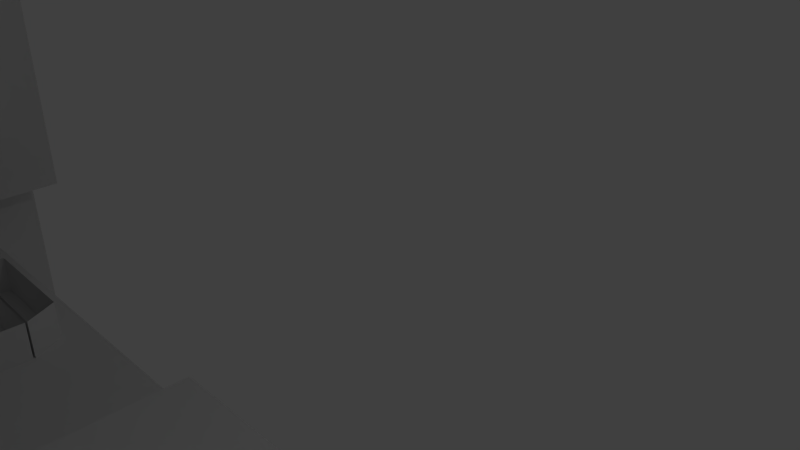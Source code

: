 # Source: model.blend  (saved by Blender 2.73.0; exported with 4.5.12 LTS)
import bpy
from mathutils import Matrix  # noqa: F401  (used for matrix-valued properties, if any)

bpy.ops.wm.read_factory_settings(use_empty=True)
scene = bpy.context.scene
scene.name = 'Scene'

# ---- collections
col_collection_1 = bpy.data.collections.new('Collection 1'); scene.collection.children.link(col_collection_1)

# ---- materials (node trees are filled in below, after node groups)
mat_material = bpy.data.materials.new('Material')
mat_material.alpha_threshold = 0.0
mat_material.use_transparent_shadow = False
mat_material.roughness = 0.5
mat_material.line_color = (0.0, 0.0, 0.0, 1.0)

# ---- material node trees

# ---- world
world_world = bpy.data.worlds.new('World'); scene.world = world_world
world_world.color = (0.05088, 0.05088, 0.05088)
world_world.use_sun_shadow = False
world_world.sun_shadow_jitter_overblur = 0.0
world_world.cycles.sampling_method = 'MANUAL'
world_world.cycles.sample_map_resolution = 256

# ---- cameras
cam_camera = bpy.data.cameras.new('Camera')
cam_camera.clip_end = 100.0
cam_camera.lens = 35.0
cam_camera.sensor_width = 32.0
cam_camera.sensor_height = 18.0
cam_camera.ortho_scale = 7.314
cam_camera.dof.focus_distance = 0.0
cam_camera.dof.aperture_fstop = 128.0

# ---- lights
light_lamp = bpy.data.lights.new('Lamp', 'POINT')
light_lamp.transmission_factor = 0.0
light_lamp.cutoff_distance = 30.0
light_lamp.energy = 100.0
light_lamp.shadow_buffer_clip_start = 1.001
light_lamp.shadow_soft_size = 0.1
light_lamp.shadow_maximum_resolution = 0.006
light_lamp.use_absolute_resolution = True
light_lamp.cycles.use_multiple_importance_sampling = False

# ---- meshes
me_x = bpy.data.meshes.new('Куб')
me_x.from_pydata([(-11.65, -8.475, -0.4), (-11.65, 11.0, -0.4), (12.07, 11.0, -0.4), (12.07, -8.475, -0.4), (-11.65, -8.475, 1.33), (-11.65, 11.0, 1.33), (12.07, 11.0, 1.33), (12.07, -8.475, 1.33), (-11.65, 4.096, 1.33), (-11.65, 4.096, -0.4), (-11.65, 8.697, 1.33), (-11.65, 8.697, -0.4), (-11.65, -2.726, -0.4), (-11.65, -2.726, 1.33), (-14.34, 4.096, 1.33), (-14.34, 4.096, -0.4), (-14.34, 8.697, 1.33), (-14.34, 8.697, -0.4), (-13.2, -8.475, -0.4), (-13.2, -8.475, 1.33), (-13.2, -2.726, -0.4), (-13.2, -2.726, 1.33), (-11.65, -4.116, 1.33), (-13.2, -4.116, 1.33), (4.657, -8.475, 1.33), (4.657, -8.475, -0.4), (-4.622, -8.475, 1.33), (-4.622, -8.475, -0.4), (4.657, -11.19, -0.4), (-4.622, -11.19, -0.4), (-11.65, -2.726, 21.03), (-13.2, -2.726, 21.03), (-11.65, -4.116, 21.03), (-13.2, -4.116, 21.03), (12.07, -2.708, 1.33), (12.07, -2.708, -0.4), (12.07, -4.132, 1.33), (12.07, -4.132, -0.4), (13.33, -8.475, -0.4), (13.33, -8.475, 1.33), (13.33, -2.708, 1.33), (13.33, -2.708, -0.4), (13.33, -4.132, 1.33), (13.33, -4.132, -0.4), (12.07, -2.708, 21.03), (12.07, -4.132, 21.03), (13.33, -2.708, 21.03), (13.33, -4.132, 21.03), (-11.65, 4.096, 5.545), (-11.65, 8.697, 5.545), (-14.34, 4.096, 5.545), (-14.34, 8.697, 5.545), (-14.34, 6.397, 7.136), (-11.65, 6.397, 7.136), (-11.65, -3.628, 1.33), (12.07, -3.627, 1.33), (-11.65, 11.0, 8.18), (12.07, 11.0, 8.18), (-11.65, 4.121, 10.92), (-11.65, 8.697, 8.18), (-11.65, -2.726, 10.92), (12.07, -2.708, 10.92), (-11.65, -3.628, 10.92), (12.07, -3.627, 10.92), (12.07, 4.121, 10.92), (12.07, -3.627, 7.827), (-11.65, -3.628, 7.827), (12.07, -8.485, 7.827), (-11.65, -8.485, 7.827), (-11.65, -6.949, 1.33), (12.07, -6.957, 1.33), (-11.65, -7.664, 1.33), (12.07, -7.668, 1.33), (-4.057, -6.953, 1.33), (-4.057, -7.666, 1.33), (-4.763, -7.665, 1.33), (-4.763, -6.951, 1.33), (-10.8, -7.665, 1.33), (-10.8, -6.95, 1.33), (4.108, -6.955, 1.33), (4.108, -7.667, 1.33), (4.786, -6.956, 1.33), (4.786, -7.668, 1.33), (10.74, -6.957, 1.33), (10.74, -7.668, 1.33), (-11.42, -7.665, 1.33), (-11.42, -6.949, 1.33), (11.39, -7.668, 1.33), (11.39, -6.957, 1.33), (-4.057, -6.953, 5.888), (-4.057, -7.666, 5.888), (-4.763, -7.665, 5.888), (-4.763, -6.951, 5.888), (-10.8, -7.665, 5.888), (-10.8, -6.95, 5.888), (4.108, -6.955, 5.888), (4.108, -7.667, 5.888), (4.786, -6.956, 5.888), (4.786, -7.668, 5.888), (10.74, -6.957, 5.888), (10.74, -7.668, 5.888), (-11.42, -7.665, 5.888), (-11.42, -6.949, 5.888), (11.39, -7.668, 5.888), (11.39, -6.957, 5.888), (-2.111, -6.953, 7.821), (-2.111, -7.666, 7.821), (-6.71, -7.665, 7.821), (-6.71, -6.951, 7.821), (-10.8, -7.665, 7.821), (-10.8, -6.95, 7.821), (2.212, -6.955, 7.821), (2.212, -7.667, 7.821), (6.682, -6.956, 7.821), (6.682, -7.668, 7.821), (10.74, -6.957, 7.821), (10.74, -7.668, 7.821), (-11.42, -7.665, 7.821), (-11.42, -6.949, 7.821), (11.39, -7.668, 7.821), (11.39, -6.957, 7.821), (10.74, -4.957, 7.821), (11.39, -4.957, 7.821), (8.743, -6.957, 7.821), (8.743, -7.668, 7.821), (-8.8, -7.665, 7.821), (-8.8, -6.95, 7.821), (-10.8, -4.95, 7.821), (-11.42, -4.949, 7.821), (-11.65, 4.121, 18.59), (-11.65, -2.97, 21.14), (12.07, -2.953, 21.14), (-11.65, -3.872, 21.14), (12.07, -3.872, 21.14), (12.07, 4.121, 18.59), (-8.723, -4.17, 21.14), (8.626, -4.165, 21.14), (-8.723, -5.076, 21.14), (8.626, -5.076, 21.14), (-8.723, -4.207, 25.37), (8.626, -4.203, 25.37), (-8.723, -5.113, 25.37), (8.626, -5.113, 25.37), (-3.395, -4.205, 25.37), (3.172, -4.204, 25.37), (-3.395, -5.113, 25.37), (3.172, -5.113, 25.37), (-3.395, -4.205, 29.73), (3.172, -4.204, 29.73), (-3.395, -5.113, 29.73), (3.172, -5.113, 29.73)], [(118, 110), (110, 109)], [(10, 5, 1, 11), (5, 6, 2, 1), (37, 35, 41, 43), (26, 4, 0, 27), (0, 12, 9, 11, 1, 2, 35, 37, 3, 25, 27), (7, 72, 87, 84, 82, 80, 74, 75, 77, 85, 71, 4, 26, 24), (13, 8, 9, 12), (10, 16, 51, 49), (13, 12, 20, 21), (14, 16, 17, 15), (9, 8, 14, 15), (11, 9, 15, 17), (10, 11, 17, 16), (19, 23, 21, 20, 18), (0, 4, 19, 18), (21, 23, 33, 31), (12, 0, 18, 20), (4, 71, 69, 22, 23, 19), (7, 24, 25, 3), (27, 25, 28, 29), (24, 26, 29, 28), (27, 29, 26), (25, 24, 28), (32, 30, 31, 33), (23, 22, 32, 33), (22, 54, 13, 30, 32), (13, 21, 31, 30), (6, 34, 35, 2), (35, 34, 40, 41), (42, 39, 38, 43), (40, 42, 43, 41), (3, 37, 43, 38), (7, 3, 38, 39), (36, 42, 47, 45), (36, 70, 72, 7, 39, 42), (44, 45, 47, 46), (42, 40, 46, 47), (40, 34, 44, 46), (34, 55, 36, 45, 44), (48, 53, 52, 50), (14, 8, 48, 50), (8, 10, 49, 53, 48), (16, 14, 50, 52, 51), (53, 49, 51, 52), (55, 34, 61, 63, 65), (58, 64, 57, 56, 59), (8, 13, 60, 58), (5, 10, 59, 56), (10, 8, 58, 59), (34, 6, 57, 64, 61), (13, 54, 66, 62, 60), (6, 5, 56, 57), (54, 55, 65, 66), (60, 62, 132, 130), (66, 68, 62), (63, 62, 68, 67), (66, 65, 67, 68), (65, 63, 67), (70, 36, 55, 54, 22, 69, 86, 78, 76, 73, 79, 81, 83, 88), (85, 86, 69, 71), (80, 79, 73, 74), (80, 82, 98, 96), (75, 76, 78, 77), (83, 84, 100, 99), (84, 83, 81, 82), (84, 87, 103, 100), (75, 74, 90, 91), (72, 70, 88, 87), (91, 90, 106, 107), (94, 127, 110), (96, 98, 114, 112), (100, 103, 119, 116), (76, 75, 91, 92), (85, 77, 93, 101), (74, 73, 89, 90), (88, 83, 99, 104), (82, 81, 97, 98), (79, 80, 96, 95), (78, 86, 102, 94), (87, 88, 104, 103), (81, 79, 95, 97), (77, 78, 94, 93), (73, 76, 92, 89), (86, 85, 101, 102), (106, 105, 108, 107), (114, 113, 111, 112), (119, 120, 115, 116), (94, 102, 128, 127), (90, 89, 105, 106), (100, 116, 124), (98, 97, 113, 114), (94, 110, 126), (95, 96, 112, 111), (92, 91, 107, 108), (103, 104, 120, 119), (115, 99, 123), (102, 101, 117, 118), (97, 95, 111, 113), (101, 93, 109, 117), (89, 92, 108, 105), (100, 124, 123, 99), (104, 99, 121, 122), (115, 121, 99), (120, 104, 122), (109, 93, 125), (93, 94, 126, 125), (118, 128, 102), (136, 138, 133, 131), (64, 58, 129, 134), (62, 63, 133, 138, 137, 132), (58, 60, 130, 129), (63, 61, 131, 133), (61, 64, 134, 131), (130, 135, 136, 131, 134, 129), (132, 137, 135, 130), (136, 135, 139, 143, 144, 140), (141, 145, 143, 139), (135, 137, 141, 139), (138, 136, 140, 142), (137, 138, 142, 146, 145, 141), (146, 142, 140, 144), (144, 143, 147, 148), (149, 150, 148, 147), (146, 144, 148, 150), (143, 145, 149, 147), (145, 146, 150, 149)])
me_x.use_remesh_preserve_volume = False
me_x.use_remesh_preserve_attributes = False
me_x.use_mirror_vertex_groups = False
me_x.update()
me_house_15_pfudor_001 = bpy.data.meshes.new('house_15_pfudor.001')
me_house_15_pfudor_001.from_pydata([(-11.67, -0.2451, -4.876), (-11.42, -0.2451, -4.876), (-11.42, 5.442, -4.876), (-11.67, 5.442, -4.876), (-11.42, 5.442, -7.91), (-11.67, 5.442, -7.91), (-11.42, -0.2451, -7.91), (-11.67, -0.2451, -7.91), (11.69, 1.956, -8.246), (11.69, 6.437, -8.246), (11.69, 6.437, -4.747), (11.69, 1.956, -4.747), (10.81, 6.437, -8.246), (10.81, 6.437, -4.747), (10.81, 1.956, -8.246), (10.81, 1.956, -4.747), (11.69, 1.032, -7.878), (11.69, 1.765, -8.246), (11.69, 1.765, -4.747), (11.69, 1.032, -5.115), (10.81, 1.765, -8.246), (10.81, 1.765, -4.747), (10.81, 1.032, -7.878), (10.81, 1.032, -5.115), (11.64, 12.28, -1.976), (11.64, 16.76, -1.976), (11.64, 16.76, 1.523), (11.64, 12.28, 1.523), (10.76, 16.76, -1.976), (10.76, 16.76, 1.523), (10.76, 12.28, -1.976), (10.76, 12.28, 1.523), (11.64, 11.36, -1.608), (11.64, 12.09, -1.976), (11.64, 12.09, 1.523), (11.64, 11.36, 1.155), (10.76, 12.09, -1.976), (10.76, 12.09, 1.523), (10.76, 11.36, -1.608), (10.76, 11.36, 1.155), (11.69, 1.956, -1.976), (11.69, 6.437, -1.976), (11.69, 6.437, 1.523), (11.69, 1.956, 1.523), (10.81, 6.437, -1.976), (10.81, 6.437, 1.523), (10.81, 1.956, -1.976), (10.81, 1.956, 1.523), (11.69, 1.032, -1.608), (11.69, 1.765, -1.976), (11.69, 1.765, 1.523), (11.69, 1.032, 1.155), (10.81, 1.765, -1.976), (10.81, 1.765, 1.523), (10.81, 1.032, -1.608), (10.81, 1.032, 1.155), (-11.65, 1.956, -1.976), (-11.65, 1.956, 1.523), (-11.65, 6.437, 1.523), (-11.65, 6.437, -1.976), (-10.77, 6.437, 1.523), (-10.77, 6.437, -1.976), (-10.77, 1.956, -1.976), (-10.77, 1.956, 1.523), (-11.65, 1.032, -1.608), (-11.65, 1.032, 1.155), (-11.65, 1.765, 1.523), (-11.65, 1.765, -1.976), (-10.77, 1.765, 1.523), (-10.77, 1.765, -1.976), (-10.77, 1.032, -1.608), (-10.77, 1.032, 1.155), (-11.65, 12.28, -1.976), (-11.65, 12.28, 1.523), (-11.65, 16.76, 1.523), (-11.65, 16.76, -1.976), (-10.77, 16.76, 1.523), (-10.77, 16.76, -1.976), (-10.77, 12.28, -1.976), (-10.77, 12.28, 1.523), (-11.65, 11.36, -1.608), (-11.65, 11.36, 1.155), (-11.65, 12.09, 1.523), (-11.65, 12.09, -1.976), (-10.77, 12.09, 1.523), (-10.77, 12.09, -1.976), (-10.77, 11.36, -1.608), (-10.77, 11.36, 1.155), (2.953, 27.17, 4.108), (2.512, 28.15, 4.108), (2.512, 28.15, 5.21), (2.953, 27.17, 5.21), (3.105, 26.07, 4.108), (3.105, 26.07, 5.21), (1.825, 28.94, 4.108), (1.825, 28.94, 5.21), (3.105, 25.36, 4.108), (3.105, 25.36, 5.21), (0.9595, 29.44, 4.108), (0.9595, 29.44, 5.21), (0.0, 29.61, 4.108), (0.0, 29.61, 5.21), (-0.9595, 29.44, 4.108), (-0.9595, 29.44, 5.21), (-1.825, 28.94, 4.108), (-1.825, 28.94, 5.21), (-2.512, 28.15, 4.108), (-2.512, 28.15, 5.21), (-2.953, 27.17, 4.108), (-2.953, 27.17, 5.21), (-3.105, 26.07, 4.108), (-3.105, 26.07, 5.21), (-3.105, 25.36, 4.108), (-3.105, 25.36, 5.21), (-8.558, 17.06, 5.21), (8.558, 17.06, 5.21), (8.558, 25.36, 5.21), (-8.558, 25.36, 5.21), (-8.558, 17.06, 4.108), (-8.558, 25.36, 4.108), (8.558, 17.06, 4.108), (8.558, 25.36, 4.108), (7.752, 12.29, 3.715), (7.752, 16.77, 3.715), (4.251, 16.77, 3.715), (4.251, 12.29, 3.715), (7.752, 16.77, 2.829), (4.251, 16.77, 2.829), (7.752, 12.29, 2.829), (4.251, 12.29, 2.829), (7.384, 11.37, 3.715), (7.752, 12.1, 3.715), (4.251, 12.1, 3.715), (4.619, 11.37, 3.715), (7.752, 12.1, 2.829), (4.251, 12.1, 2.829), (7.384, 11.37, 2.829), (4.619, 11.37, 2.829), (-7.748, 12.28, 3.715), (-4.249, 12.28, 3.715), (-4.249, 16.76, 3.715), (-7.748, 16.76, 3.715), (-4.249, 16.76, 2.829), (-7.748, 16.76, 2.829), (-7.748, 12.28, 2.829), (-4.249, 12.28, 2.829), (-7.38, 11.36, 3.715), (-4.617, 11.36, 3.715), (-4.249, 12.09, 3.715), (-7.748, 12.09, 3.715), (-4.249, 12.09, 2.829), (-7.748, 12.09, 2.829), (-7.38, 11.36, 2.829), (-4.617, 11.36, 2.829), (-2.982, 2.118, 3.48), (-0.3827, 2.118, 3.48), (-0.3827, 5.007, 3.48), (-0.5852, 5.43, 3.48), (-0.9729, 5.82, 3.48), (-1.518, 6.194, 3.48), (-2.064, 6.439, 3.48), (-2.649, 6.555, 3.48), (-2.982, 6.555, 3.48), (-2.649, 6.555, 3.214), (-2.982, 6.555, 3.214), (-0.5852, 5.43, 3.214), (-0.3827, 5.007, 3.214), (-0.3827, 2.118, 3.214), (-2.982, 2.118, 3.214), (-2.064, 6.439, 3.214), (-1.518, 6.194, 3.214), (-0.9729, 5.82, 3.214), (2.96, 2.118, 3.48), (2.96, 6.555, 3.48), (2.628, 6.555, 3.48), (2.042, 6.439, 3.48), (1.497, 6.194, 3.48), (0.951, 5.82, 3.48), (0.5633, 5.43, 3.48), (0.3608, 5.007, 3.48), (0.3608, 2.118, 3.48), (2.96, 6.555, 3.214), (2.628, 6.555, 3.214), (0.5633, 5.43, 3.214), (0.951, 5.82, 3.214), (1.497, 6.194, 3.214), (2.042, 6.439, 3.214), (2.96, 2.118, 3.214), (0.3608, 2.118, 3.214), (0.3608, 5.007, 3.214), (-8.944, 1.868, 3.715), (-6.632, 1.868, 3.715), (-6.324, 2.481, 3.715), (-9.251, 2.481, 3.715), (-6.324, 2.481, 2.829), (-9.251, 2.481, 2.829), (-8.944, 1.868, 2.829), (-6.632, 1.868, 2.829), (-9.251, 2.521, 3.715), (-6.324, 2.521, 3.715), (-6.324, 7.438, 3.715), (-9.251, 7.438, 3.715), (-6.324, 7.438, 2.829), (-9.251, 7.438, 2.829), (-9.251, 2.521, 2.829), (-6.324, 2.521, 2.829), (11.5, 11.02, 3.385), (-11.5, 11.02, 3.385), (-11.5, 8.504, 7.688), (11.5, 8.504, 7.688), (-11.5, 7.94, 7.688), (-11.5, 7.94, 3.385), (11.5, 7.94, 3.385), (11.5, 7.94, 7.688), (9.251, 2.521, 3.715), (9.251, 7.438, 3.715), (6.324, 7.438, 3.715), (6.324, 2.521, 3.715), (9.251, 7.438, 2.829), (6.324, 7.438, 2.829), (9.251, 2.521, 2.829), (6.324, 2.521, 2.829), (8.944, 1.868, 3.715), (9.251, 2.481, 3.715), (6.324, 2.481, 3.715), (6.632, 1.868, 3.715), (9.251, 2.481, 2.829), (6.324, 2.481, 2.829), (8.944, 1.868, 2.829), (6.632, 1.868, 2.829), (-10.87, 8.319, 7.063), (-10.87, 8.319, 7.547), (-10.87, 6.473, 7.547), (-10.87, 6.473, 7.063), (-11.35, 6.473, 7.063), (-11.35, 8.319, 7.063), (-11.35, 8.443, 5.093), (-11.35, 8.1, 4.75), (-11.35, 5.788, 7.063), (-10.87, 8.443, 5.093), (-10.87, 5.788, 7.063), (-10.87, 8.1, 4.75), (-8.554, 8.1, 7.063), (-8.896, 8.443, 7.063), (-8.896, 8.443, 7.547), (-10.87, 5.788, 7.547), (-8.554, 8.1, 7.547), (-11.35, 8.319, 7.547), (-11.35, 1.267, 7.063), (-10.87, 1.267, 7.063), (-10.87, 1.267, 7.547), (-11.35, 1.267, 7.547), (-4.663, 6.473, 7.063), (-4.663, 5.788, 7.063), (-6.976, 8.1, 7.063), (-6.633, 8.443, 7.063), (-4.178, 6.473, 7.063), (-2.209, 8.443, 7.063), (-1.866, 8.1, 7.063), (-4.178, 5.788, 7.063), (-4.178, 6.473, 7.547), (-2.209, 8.443, 7.547), (-4.178, 5.788, 7.547), (-1.866, 8.1, 7.547), (-4.663, 8.319, 7.063), (-4.178, 8.319, 7.063), (-4.663, 6.473, 7.547), (-6.633, 8.443, 7.547), (-6.976, 8.1, 7.547), (-4.663, 5.788, 7.547), (-4.663, 1.267, 7.547), (-4.178, 1.267, 7.547), (-4.663, 1.267, 7.063), (-4.178, 1.267, 7.063), (-4.178, 8.319, 7.547), (-4.663, 8.319, 7.547), (4.191, 6.473, 7.063), (4.191, 5.788, 7.063), (1.879, 8.1, 7.063), (2.222, 8.443, 7.063), (4.676, 6.473, 7.063), (6.646, 8.443, 7.063), (6.988, 8.1, 7.063), (4.676, 5.788, 7.063), (4.676, 6.473, 7.547), (6.646, 8.443, 7.547), (4.676, 5.788, 7.547), (6.988, 8.1, 7.547), (4.191, 8.319, 7.063), (4.676, 8.319, 7.063), (4.191, 6.473, 7.547), (2.222, 8.443, 7.547), (1.879, 8.1, 7.547), (4.191, 5.788, 7.547), (4.191, 1.267, 7.547), (4.676, 1.267, 7.547), (4.191, 1.267, 7.063), (4.676, 1.267, 7.063), (4.676, 8.319, 7.547), (4.191, 8.319, 7.547), (10.85, 6.473, 7.547), (10.85, 8.319, 7.547), (10.85, 8.319, 7.063), (10.85, 6.473, 7.063), (11.33, 8.319, 7.063), (11.33, 6.473, 7.063), (11.33, 5.788, 7.063), (11.33, 8.1, 4.75), (11.33, 8.443, 5.093), (10.85, 8.443, 5.093), (10.85, 8.1, 4.75), (10.85, 5.788, 7.063), (8.533, 8.1, 7.063), (8.876, 8.443, 7.063), (8.876, 8.443, 7.547), (8.533, 8.1, 7.547), (10.85, 5.788, 7.547), (11.33, 8.319, 7.547), (11.33, 1.267, 7.063), (10.85, 1.267, 7.063), (10.85, 1.267, 7.547), (11.33, 1.267, 7.547), (-12.19, 19.97, 4.103), (-12.19, 19.97, 3.586), (12.19, 19.97, 3.586), (12.19, 19.97, 4.103), (13.23, 20.98, 4.103), (-13.23, 20.98, 4.103), (13.23, 1.308, 4.103), (12.19, 1.308, 4.103), (-13.23, 1.308, 4.103), (-12.19, 1.308, 4.103), (13.23, 20.98, 2.718), (-13.23, 20.98, 2.718), (13.23, -0.3754, 2.718), (-13.23, -0.3754, 2.718), (-13.23, -0.3754, 8.455), (-13.23, 1.308, 8.455), (11.5, 17.57, -3.251), (11.5, 18.83, 2.718), (11.5, -0.3754, 2.718), (11.5, 10.31, -3.251), (11.96, 7.273, -9.713), (11.96, 9.509, -4.099), (11.5, 9.509, -4.099), (11.5, 7.273, -9.713), (11.5, -0.3754, -9.713), (11.96, -0.3754, -9.713), (11.96, 18.83, 2.718), (11.96, 20.15, 2.718), (10.55, 20.15, 2.722), (11.96, 10.31, -3.251), (11.96, 17.57, -3.251), (-10.59, 18.37, -3.251), (-10.59, 19.64, 2.718), (10.55, 19.64, 2.718), (10.55, 18.37, -3.251), (10.55, 18.74, -3.348), (11.96, 18.47, -4.499), (-10.59, 20.15, 2.722), (-10.59, 18.74, -3.348), (-11.5, 10.31, -3.251), (-11.5, -0.3754, 2.718), (-11.5, 18.83, 2.718), (-11.5, 17.57, -3.251), (-11.5, -0.3754, -9.713), (-11.5, 9.509, -4.099), (-11.5, 7.273, -9.713), (-10.59, 17.36, -4.099), (-10.59, 17.36, -4.499), (10.55, 17.36, -4.499), (10.55, 17.36, -4.099), (-10.59, 6.888, -10.53), (10.55, 6.888, -10.53), (10.55, -0.3754, -10.53), (-10.59, -0.3754, -10.53), (10.55, 6.888, -10.93), (-10.59, 6.888, -10.93), (10.55, -0.3754, -10.93), (-10.59, -0.3754, -10.93), (10.55, 8.078, -9.713), (-10.59, 8.078, -9.713), (-10.59, 10.31, -4.099), (10.55, 10.31, -4.099), (10.55, 8.373, -9.883), (-10.59, 8.373, -9.883), (-10.59, 10.57, -4.499), (11.96, -0.3754, -10.93), (11.96, 7.947, -10.93), (11.96, 10.57, -4.499), (-11.96, 7.273, -9.713), (-11.96, 9.509, -4.099), (-11.96, -0.3754, -9.713), (-11.96, -0.3754, -10.93), (-11.96, 7.947, -10.93), (10.55, 10.57, -4.499), (-11.96, 10.31, -3.251), (-11.96, 17.57, -3.251), (-11.96, 18.83, 2.718), (-11.96, 20.15, 2.718), (-11.96, 18.47, -4.499), (-11.96, 10.57, -4.499), (13.23, 1.308, 8.455), (3.834, 1.308, 8.455), (13.23, -0.3754, 8.455), (-3.834, 1.308, 8.455), (-3.834, -0.3754, 8.455), (-3.834, 0.04552, 8.455), (-3.834, 0.4664, 8.455), (-3.834, 0.8873, 8.455), (3.834, 0.8873, 8.455), (3.834, 0.4664, 8.455), (3.834, 0.04552, 8.455), (3.834, -0.3754, 8.455), (-3.834, 0.04552, 9.655), (3.834, 0.04552, 9.655), (3.834, 0.4664, 9.655), (-3.834, 0.4664, 9.655), (-3.834, 0.4664, 9.055), (3.834, 0.4664, 9.055), (3.834, 0.8873, 9.055), (-3.834, 0.8873, 9.055), (3.834, 0.04552, 10.25), (-3.834, 0.04552, 10.25), (-3.834, -0.3754, 10.25), (3.834, -0.3754, 10.25), (3.834, 0.8873, 8.455), (-4.637, -0.3754, 11.02), (-3.734, -0.3754, 11.02), (-3.734, 1.308, 8.455), (-4.637, 1.308, 8.455), (-3.734, -0.3754, 8.455), (-4.637, -0.3754, 8.455), (3.734, -0.3754, 11.02), (4.637, -0.3754, 11.02), (4.637, 1.308, 8.455), (3.734, 1.308, 8.455), (4.637, -0.3754, 8.455), (3.734, -0.3754, 8.455), (-2.942, 7.478, 3.586), (2.942, 7.478, 3.586), (-2.942, 1.308, 2.803), (2.942, 1.308, 2.803), (2.942, 7.478, 2.803), (-2.942, 7.478, 2.803), (-12.19, 1.308, 3.586), (12.19, 1.308, 3.586), (2.942, 1.308, 3.586), (-2.942, 1.308, 3.586), (-14.32, -0.3754, -4.138), (-11.3, -0.3754, -4.138), (-11.3, 5.432, -4.138), (-14.32, 5.432, -4.138), (-14.32, 5.432, -8.649), (-11.3, 5.432, -8.649), (-11.3, -0.3754, -8.649), (-14.32, -0.3754, -8.649), (-14.32, -0.3754, -4.576), (-14.32, 5.692, -4.576), (-14.32, -0.3754, -8.211), (-14.32, 5.692, -8.211), (-11.36, 5.692, -4.576), (-11.36, -0.3754, -4.576), (-11.36, -0.3754, -8.211), (-11.36, 5.692, -8.211), (-11.22, 5.294, -3.787), (-11.22, 7.02, -6.393), (-14.55, 7.02, -6.393), (-14.55, 5.294, -3.787), (-11.22, 5.294, -8.999), (-14.55, 5.294, -8.999), (-11.22, 5.123, -8.828), (-14.55, 5.123, -8.828), (-14.55, 5.123, -3.959), (-11.22, 5.123, -3.959), (-11.22, 6.677, -6.393), (-14.55, 6.677, -6.393)], [], [(0, 1, 2, 3), (3, 2, 4, 5), (5, 4, 6, 7), (1, 0, 7, 6), (7, 0, 3, 5), (8, 9, 10, 11), (9, 12, 13, 10), (14, 8, 11, 15), (11, 10, 13, 15), (14, 12, 9, 8), (16, 17, 18, 19), (17, 20, 21, 18), (22, 16, 19, 23), (19, 18, 21, 23), (22, 20, 17, 16), (24, 25, 26, 27), (25, 28, 29, 26), (30, 24, 27, 31), (27, 26, 29, 31), (30, 28, 25, 24), (32, 33, 34, 35), (33, 36, 37, 34), (38, 32, 35, 39), (35, 34, 37, 39), (38, 36, 33, 32), (40, 41, 42, 43), (41, 44, 45, 42), (46, 40, 43, 47), (43, 42, 45, 47), (46, 44, 41, 40), (48, 49, 50, 51), (49, 52, 53, 50), (54, 48, 51, 55), (51, 50, 53, 55), (54, 52, 49, 48), (56, 57, 58, 59), (59, 58, 60, 61), (62, 63, 57, 56), (57, 63, 60, 58), (62, 56, 59, 61), (64, 65, 66, 67), (67, 66, 68, 69), (70, 71, 65, 64), (65, 71, 68, 66), (70, 64, 67, 69), (72, 73, 74, 75), (75, 74, 76, 77), (78, 79, 73, 72), (73, 79, 76, 74), (78, 72, 75, 77), (80, 81, 82, 83), (83, 82, 84, 85), (86, 87, 81, 80), (81, 87, 84, 82), (86, 80, 83, 85), (88, 89, 90, 91), (92, 88, 91, 93), (89, 94, 95, 90), (96, 92, 93, 97), (94, 98, 99, 95), (98, 100, 101, 99), (100, 102, 103, 101), (102, 104, 105, 103), (104, 106, 107, 105), (106, 108, 109, 107), (108, 110, 111, 109), (110, 112, 113, 111), (118, 114, 117, 119), (118, 120, 115, 114), (115, 120, 121, 116), (97, 116, 121, 96), (117, 113, 112, 119), (122, 123, 124, 125), (123, 126, 127, 124), (128, 122, 125, 129), (125, 124, 127, 129), (128, 126, 123, 122), (130, 131, 132, 133), (131, 134, 135, 132), (136, 130, 133, 137), (133, 132, 135, 137), (136, 134, 131, 130), (138, 139, 140, 141), (141, 140, 142, 143), (144, 145, 139, 138), (139, 145, 142, 140), (144, 138, 141, 143), (146, 147, 148, 149), (149, 148, 150, 151), (152, 153, 147, 146), (147, 153, 150, 148), (152, 146, 149, 151), (162, 161, 163, 164), (168, 167, 155, 154), (155, 167, 166, 156), (156, 166, 165, 157), (158, 171, 170, 159), (159, 170, 169, 160), (160, 169, 163, 161), (158, 157, 165, 171), (173, 181, 182, 174), (187, 172, 180, 188), (180, 179, 189, 188), (179, 178, 183, 189), (177, 176, 185, 184), (176, 175, 186, 185), (175, 174, 182, 186), (177, 184, 183, 178), (190, 191, 192, 193), (193, 192, 194, 195), (196, 197, 191, 190), (191, 197, 194, 192), (196, 190, 193, 195), (198, 199, 200, 201), (201, 200, 202, 203), (204, 205, 199, 198), (199, 205, 202, 200), (204, 198, 201, 203), (206, 207, 208, 209), (210, 211, 212, 213), (212, 206, 209, 213), (207, 211, 210, 208), (209, 208, 210, 213), (214, 215, 216, 217), (215, 218, 219, 216), (220, 214, 217, 221), (217, 216, 219, 221), (220, 218, 215, 214), (222, 223, 224, 225), (223, 226, 227, 224), (228, 222, 225, 229), (225, 224, 227, 229), (228, 226, 223, 222), (230, 231, 232, 233), (234, 235, 230, 233), (234, 236, 237, 238), (234, 233, 239, 236), (233, 240, 241, 239), (240, 238, 237, 241), (242, 240, 233, 243), (233, 232, 244, 243), (232, 245, 246, 244), (242, 246, 245, 240), (232, 231, 247, 245), (238, 247, 235, 234), (248, 238, 240, 249), (249, 240, 245, 250), (247, 238, 248, 251), (245, 247, 251, 250), (252, 253, 254, 255), (256, 257, 258, 259), (257, 256, 260, 261), (260, 262, 263, 261), (263, 262, 259, 258), (252, 264, 265, 256), (266, 267, 268, 269), (255, 267, 266, 252), (268, 254, 253, 269), (262, 269, 270, 271), (270, 269, 253, 272), (271, 273, 259, 262), (256, 265, 274, 260), (275, 264, 252, 266), (266, 269, 262, 260), (275, 266, 260, 274), (253, 252, 256, 259), (253, 259, 273, 272), (276, 277, 278, 279), (280, 281, 282, 283), (281, 280, 284, 285), (284, 286, 287, 285), (287, 286, 283, 282), (276, 288, 289, 280), (290, 291, 292, 293), (279, 291, 290, 276), (292, 278, 277, 293), (286, 293, 294, 295), (294, 293, 277, 296), (295, 297, 283, 286), (280, 289, 298, 284), (299, 288, 276, 290), (290, 293, 286, 284), (299, 290, 284, 298), (277, 276, 280, 283), (277, 283, 297, 296), (300, 301, 302, 303), (302, 304, 305, 303), (305, 306, 307, 308), (309, 303, 305, 308), (303, 309, 310, 311), (307, 306, 311, 310), (303, 311, 312, 313), (314, 300, 303, 313), (315, 316, 300, 314), (316, 315, 312, 311), (316, 317, 301, 300), (305, 304, 317, 306), (311, 306, 318, 319), (316, 311, 319, 320), (317, 316, 320, 321), (306, 317, 321, 318), (322, 323, 324, 325), (322, 325, 326, 327), (328, 326, 325, 329), (322, 327, 330, 331), (332, 333, 327, 326), (328, 334, 332, 326), (330, 335, 336, 337), (330, 327, 333, 335), (338, 339, 340, 341), (342, 343, 344, 345), (345, 346, 347, 342), (348, 334, 340, 339), (344, 340, 346, 345), (340, 344, 341), (332, 334, 348, 349), (350, 332, 349), (341, 351, 352, 338), (344, 343, 351, 341), (352, 348, 339, 338), (353, 354, 355, 356), (357, 356, 355, 350), (352, 358, 349, 348), (349, 358, 357, 350), (350, 359, 333, 332), (359, 350, 355, 354), (356, 357, 360, 353), (354, 353, 360, 359), (361, 362, 363, 364), (365, 362, 366, 367), (366, 362, 361), (368, 369, 370, 371), (372, 373, 374, 375), (376, 373, 372, 377), (373, 376, 378, 374), (375, 379, 377, 372), (380, 381, 382, 383), (382, 368, 371, 383), (380, 384, 385, 381), (386, 382, 381, 385), (342, 347, 387, 388), (343, 389, 351), (342, 388, 389, 343), (390, 367, 366, 391), (367, 390, 392, 365), (377, 379, 393, 394), (380, 383, 395, 384), (389, 358, 352, 351), (384, 395, 389, 388), (368, 382, 386, 369), (395, 383, 371, 370), (370, 358, 389, 395), (390, 394, 393, 392), (377, 394, 388, 376), (376, 388, 387, 378), (384, 388, 394, 385), (396, 361, 364, 397), (397, 364, 363, 398), (398, 363, 362, 335), (399, 333, 359), (398, 335, 333, 399), (400, 358, 370, 369), (357, 358, 400, 360), (396, 397, 400, 401), (360, 400, 399, 359), (396, 391, 366, 361), (401, 400, 369, 386), (401, 391, 396), (390, 391, 401, 394), (385, 394, 401, 386), (399, 400, 397, 398), (402, 328, 329, 403), (328, 402, 404, 334), (331, 330, 337, 405), (409, 410, 403, 405), (414, 415, 416, 417), (418, 419, 420, 421), (422, 423, 424, 425), (426, 409, 421, 420), (419, 418, 417, 416), (422, 415, 414, 423), (427, 428, 429, 430), (428, 431, 429), (432, 427, 430), (433, 434, 435, 436), (434, 437, 435), (438, 433, 436), (324, 323, 439, 440), (441, 442, 443, 444), (323, 322, 331, 445), (446, 329, 325, 324), (331, 405, 445), (446, 403, 329), (446, 324, 440, 447), (439, 323, 445, 448), (448, 447, 442, 441), (447, 440, 443, 442), (440, 439, 444, 443), (439, 448, 441, 444), (449, 450, 451, 452), (453, 454, 455, 456), (457, 449, 452, 458), (456, 459, 460, 453), (457, 458, 461, 462), (460, 459, 463, 464), (465, 466, 467, 468), (467, 466, 469, 470), (470, 469, 471, 472), (473, 474, 465, 468), (472, 471, 475, 476), (474, 473, 476, 475), (404, 402, 403, 410, 411, 412, 413), (185, 186, 182, 181, 187, 188, 189, 183, 184), (155, 156, 157, 158, 159, 160, 161, 162, 154), (97, 93, 91, 90, 95, 99, 101, 103, 105, 107, 109, 111, 113), (118, 119, 112, 96, 121, 120), (468, 467, 470, 472, 476, 473), (447, 448, 445, 405, 403, 446), (406, 407, 408, 409, 405, 337, 336), (169, 170, 171, 165, 166, 167, 168, 164, 163), (97, 113, 117, 114, 115, 116), (98, 94, 89, 88, 92, 96, 112, 110, 108, 106, 104, 102, 100), (475, 471, 469, 466, 465, 474), (176, 177, 178, 179, 180, 172, 173, 174, 175)])
me_house_15_pfudor_001.polygons.foreach_set('use_smooth', [0, 0, 0, 0, 0, 0, 0, 0, 0, 0, 0, 0, 0, 0, 0, 0, 0, 0, 0, 0, 0, 0, 0, 0, 0, 0, 0, 0, 0, 0, 0, 0, 0, 0, 0, 0, 0, 0, 0, 0, 0, 0, 0, 0, 0, 0, 0, 0, 0, 0, 0, 0, 0, 0, 0, 1, 1, 1, 1, 1, 1, 1, 1, 1, 1, 1, 1, 0, 0, 0, 0, 0, 0, 0, 0, 0, 0, 0, 0, 0, 0, 0, 0, 0, 0, 0, 0, 0, 0, 0, 0, 0, 1, 0, 0, 1, 1, 1, 1, 1, 1, 0, 0, 1, 1, 1, 1, 1, 0, 0, 0, 0, 0, 0, 0, 0, 0, 0, 0, 0, 0, 0, 0, 0, 0, 0, 0, 0, 0, 0, 0, 0, 0, 0, 0, 0, 0, 0, 0, 0, 0, 0, 0, 0, 0, 0, 0, 0, 0, 0, 0, 0, 0, 0, 0, 0, 0, 0, 0, 0, 0, 0, 0, 0, 0, 0, 0, 0, 0, 0, 0, 0, 0, 0, 0, 0, 0, 0, 0, 0, 0, 0, 0, 0, 0, 0, 0, 0, 0, 0, 0, 0, 0, 0, 0, 0, 0, 0, 0, 0, 0, 0, 0, 0, 0, 0, 0, 0, 0, 0, 0, 0, 0, 0, 0, 0, 0, 0, 0, 0, 0, 0, 0, 0, 0, 0, 0, 0, 0, 0, 0, 0, 0, 0, 0, 0, 0, 0, 0, 0, 0, 0, 0, 0, 0, 0, 0, 0, 0, 0, 0, 0, 0, 0, 0, 0, 0, 0, 0, 0, 0, 0, 0, 0, 0, 0, 0, 0, 0, 0, 0, 0, 0, 0, 0, 0, 0, 0, 0, 0, 0, 0, 0, 0, 0, 0, 0, 0, 0, 0, 0, 0, 0, 0, 0, 0, 0, 0, 0, 0, 0, 0, 0, 0, 0, 0, 0, 0, 0, 0, 0, 0, 0, 0, 0, 0, 0, 0, 0, 0, 0, 0, 0, 0])
_uv = me_house_15_pfudor_001.uv_layers.new(name='UVMap')
_uv.uv.foreach_set('vector', [0.3615, 0.8074, 0.3615, 0.8135, 0.2242, 0.8135, 0.2242, 0.8074, 0.2242, 0.8074, 0.2181, 0.8074, 0.2181, 0.7341, 0.2242, 0.7341, 0.2242, 0.7341, 0.2242, 0.728, 0.3615, 0.728, 0.3615, 0.7341, 0.3676, 0.8074, 0.3615, 0.8074, 0.3615, 0.7341, 0.3676, 0.7341, 0.3615, 0.7341, 0.3615, 0.8074, 0.2242, 0.8074, 0.2242, 0.7341, 0.6096, 0.02899, 0.6096, 0.107, 0.6712, 0.107, 0.6712, 0.02899, 0.6096, 0.107, 0.6096, 0.1256, 0.6712, 0.1256, 0.6712, 0.107, 0.6096, 0.01033, 0.6096, 0.02899, 0.6712, 0.02899, 0.6712, 0.01033, 0.6712, 0.02899, 0.6712, 0.107, 0.6899, 0.107, 0.6899, 0.02899, 0.591, 0.02899, 0.591, 0.107, 0.6096, 0.107, 0.6096, 0.02899, 0.5076, 0.1898, 0.5011, 0.2027, 0.5627, 0.2027, 0.5563, 0.1898, 0.5011, 0.2027, 0.5011, 0.2214, 0.5627, 0.2214, 0.5627, 0.2027, 0.5076, 0.1712, 0.5076, 0.1898, 0.5563, 0.1898, 0.5563, 0.1712, 0.5756, 0.2027, 0.5627, 0.2027, 0.5627, 0.2214, 0.5756, 0.2214, 0.4882, 0.2214, 0.5011, 0.2214, 0.5011, 0.2027, 0.4882, 0.2027, 0.6712, 0.02899, 0.6712, 0.107, 0.6096, 0.107, 0.6096, 0.02899, 0.6096, 0.107, 0.6096, 0.1256, 0.6712, 0.1256, 0.6712, 0.107, 0.6096, 0.01033, 0.6096, 0.02899, 0.6712, 0.02899, 0.6712, 0.01033, 0.6712, 0.02899, 0.6712, 0.107, 0.6899, 0.107, 0.6899, 0.02899, 0.591, 0.02899, 0.591, 0.107, 0.6096, 0.107, 0.6096, 0.02899, 0.5076, 0.1898, 0.5011, 0.2027, 0.5627, 0.2027, 0.5563, 0.1898, 0.5011, 0.2027, 0.5011, 0.2214, 0.5627, 0.2214, 0.5627, 0.2027, 0.5076, 0.1712, 0.5076, 0.1898, 0.5563, 0.1898, 0.5563, 0.1712, 0.5756, 0.2027, 0.5627, 0.2027, 0.5627, 0.2214, 0.5756, 0.2214, 0.4882, 0.2214, 0.5011, 0.2214, 0.5011, 0.2027, 0.4882, 0.2027, 0.6096, 0.02899, 0.6096, 0.107, 0.6712, 0.107, 0.6712, 0.02899, 0.6096, 0.107, 0.6096, 0.1256, 0.6712, 0.1256, 0.6712, 0.107, 0.6096, 0.01033, 0.6096, 0.02899, 0.6712, 0.02899, 0.6712, 0.01033, 0.6712, 0.02899, 0.6712, 0.107, 0.6899, 0.107, 0.6899, 0.02899, 0.591, 0.02899, 0.591, 0.107, 0.6096, 0.107, 0.6096, 0.02899, 0.5076, 0.1898, 0.5011, 0.2027, 0.5627, 0.2027, 0.5563, 0.1898, 0.5011, 0.2027, 0.5011, 0.2214, 0.5627, 0.2214, 0.5627, 0.2027, 0.5076, 0.1712, 0.5076, 0.1898, 0.5563, 0.1898, 0.5563, 0.1712, 0.5756, 0.2027, 0.5627, 0.2027, 0.5627, 0.2214, 0.5756, 0.2214, 0.4882, 0.2214, 0.5011, 0.2214, 0.5011, 0.2027, 0.4882, 0.2027, 0.6096, 0.02899, 0.6712, 0.02899, 0.6712, 0.107, 0.6096, 0.107, 0.6096, 0.107, 0.6712, 0.107, 0.6712, 0.1256, 0.6096, 0.1256, 0.6096, 0.01033, 0.6712, 0.01033, 0.6712, 0.02899, 0.6096, 0.02899, 0.6712, 0.02899, 0.6899, 0.02899, 0.6899, 0.107, 0.6712, 0.107, 0.591, 0.02899, 0.6096, 0.02899, 0.6096, 0.107, 0.591, 0.107, 0.5076, 0.1898, 0.5563, 0.1898, 0.5627, 0.2027, 0.5011, 0.2027, 0.5011, 0.2027, 0.5627, 0.2027, 0.5627, 0.2214, 0.5011, 0.2214, 0.5076, 0.1712, 0.5563, 0.1712, 0.5563, 0.1898, 0.5076, 0.1898, 0.5756, 0.2027, 0.5756, 0.2214, 0.5627, 0.2214, 0.5627, 0.2027, 0.4882, 0.2214, 0.4882, 0.2027, 0.5011, 0.2027, 0.5011, 0.2214, 0.6096, 0.02899, 0.6712, 0.02899, 0.6712, 0.107, 0.6096, 0.107, 0.6096, 0.107, 0.6712, 0.107, 0.6712, 0.1256, 0.6096, 0.1256, 0.6096, 0.01033, 0.6712, 0.01033, 0.6712, 0.02899, 0.6096, 0.02899, 0.6712, 0.02899, 0.6899, 0.02899, 0.6899, 0.107, 0.6712, 0.107, 0.591, 0.02899, 0.6096, 0.02899, 0.6096, 0.107, 0.591, 0.107, 0.5076, 0.1898, 0.5563, 0.1898, 0.5627, 0.2027, 0.5011, 0.2027, 0.5011, 0.2027, 0.5627, 0.2027, 0.5627, 0.2214, 0.5011, 0.2214, 0.5076, 0.1712, 0.5563, 0.1712, 0.5563, 0.1898, 0.5076, 0.1898, 0.5756, 0.2027, 0.5756, 0.2214, 0.5627, 0.2214, 0.5627, 0.2027, 0.4882, 0.2214, 0.4882, 0.2027, 0.5011, 0.2027, 0.5011, 0.2214, 0.9501, 0.9599, 0.9323, 0.9599, 0.9323, 0.9402, 0.9501, 0.9402, 0.9697, 0.9599, 0.9501, 0.9599, 0.9501, 0.9402, 0.9697, 0.9402, 0.9323, 0.9599, 0.9183, 0.9599, 0.9183, 0.9402, 0.9323, 0.9402, 0.9824, 0.9599, 0.9697, 0.9599, 0.9697, 0.9402, 0.9824, 0.9402, 0.9183, 0.9599, 0.9028, 0.9599, 0.9028, 0.9402, 0.9183, 0.9402, 0.9028, 0.9599, 0.8856, 0.9599, 0.8856, 0.9402, 0.9028, 0.9402, 0.8856, 0.9599, 0.8683, 0.9599, 0.8683, 0.9402, 0.8856, 0.9402, 0.8683, 0.9599, 0.8528, 0.9599, 0.8528, 0.9402, 0.8683, 0.9402, 0.8528, 0.9599, 0.8388, 0.9599, 0.8388, 0.9402, 0.8528, 0.9402, 0.8388, 0.9599, 0.821, 0.9599, 0.821, 0.9402, 0.8388, 0.9402, 0.821, 0.9599, 0.8014, 0.9599, 0.8014, 0.9402, 0.821, 0.9402, 0.8014, 0.9599, 0.7887, 0.9599, 0.7887, 0.9402, 0.8014, 0.9402, 0.8468, 0.4932, 0.8468, 0.4735, 0.9957, 0.4735, 0.9957, 0.4932, 0.6756, 0.9745, 0.9825, 0.9745, 0.9825, 0.9943, 0.6756, 0.9943, 0.8468, 0.4932, 0.8468, 0.4735, 0.9957, 0.4735, 0.9957, 0.4932, 0.8966, 0.4589, 0.9944, 0.4589, 0.9944, 0.4391, 0.8966, 0.4391, 0.9944, 0.4589, 0.8966, 0.4589, 0.8966, 0.4391, 0.9944, 0.4391, 0.6096, 0.02899, 0.6096, 0.107, 0.6712, 0.107, 0.6712, 0.02899, 0.6096, 0.107, 0.6096, 0.1256, 0.6712, 0.1256, 0.6712, 0.107, 0.6096, 0.01033, 0.6096, 0.02899, 0.6712, 0.02899, 0.6712, 0.01033, 0.6712, 0.02899, 0.6712, 0.107, 0.6899, 0.107, 0.6899, 0.02899, 0.591, 0.02899, 0.591, 0.107, 0.6096, 0.107, 0.6096, 0.02899, 0.5076, 0.1898, 0.5011, 0.2027, 0.5627, 0.2027, 0.5563, 0.1898, 0.5011, 0.2027, 0.5011, 0.2214, 0.5627, 0.2214, 0.5627, 0.2027, 0.5076, 0.1712, 0.5076, 0.1898, 0.5563, 0.1898, 0.5563, 0.1712, 0.5756, 0.2027, 0.5627, 0.2027, 0.5627, 0.2214, 0.5756, 0.2214, 0.4882, 0.2214, 0.5011, 0.2214, 0.5011, 0.2027, 0.4882, 0.2027, 0.6096, 0.02899, 0.6712, 0.02899, 0.6712, 0.107, 0.6096, 0.107, 0.6096, 0.107, 0.6712, 0.107, 0.6712, 0.1256, 0.6096, 0.1256, 0.6096, 0.01033, 0.6712, 0.01033, 0.6712, 0.02899, 0.6096, 0.02899, 0.6712, 0.02899, 0.6899, 0.02899, 0.6899, 0.107, 0.6712, 0.107, 0.591, 0.02899, 0.6096, 0.02899, 0.6096, 0.107, 0.591, 0.107, 0.5076, 0.1898, 0.5563, 0.1898, 0.5627, 0.2027, 0.5011, 0.2027, 0.5011, 0.2027, 0.5627, 0.2027, 0.5627, 0.2214, 0.5011, 0.2214, 0.5076, 0.1712, 0.5563, 0.1712, 0.5563, 0.1898, 0.5076, 0.1898, 0.5756, 0.2027, 0.5756, 0.2214, 0.5627, 0.2214, 0.5627, 0.2027, 0.4882, 0.2214, 0.4882, 0.2027, 0.5011, 0.2027, 0.5011, 0.2214, 0.6793, 0.3412, 0.6793, 0.3302, 0.6882, 0.3302, 0.6882, 0.3412, 0.5928, 0.1423, 0.6793, 0.1423, 0.6793, 0.1511, 0.5928, 0.1511, 0.6793, 0.1511, 0.6882, 0.1511, 0.6882, 0.2473, 0.6793, 0.2473, 0.6793, 0.2473, 0.6882, 0.2473, 0.6882, 0.2614, 0.6793, 0.2614, 0.6793, 0.2744, 0.6882, 0.2744, 0.6882, 0.2925, 0.6793, 0.2925, 0.6793, 0.2925, 0.6882, 0.2925, 0.6882, 0.3107, 0.6793, 0.3107, 0.6793, 0.3107, 0.6882, 0.3107, 0.6882, 0.3302, 0.6793, 0.3302, 0.6793, 0.2744, 0.6793, 0.2614, 0.6882, 0.2614, 0.6882, 0.2744, 0.6882, 0.3412, 0.6793, 0.3412, 0.6793, 0.3302, 0.6882, 0.3302, 0.5928, 0.1423, 0.5928, 0.1511, 0.6793, 0.1511, 0.6793, 0.1423, 0.6793, 0.1511, 0.6793, 0.2473, 0.6882, 0.2473, 0.6882, 0.1511, 0.6793, 0.2473, 0.6793, 0.2614, 0.6882, 0.2614, 0.6882, 0.2473, 0.6882, 0.2744, 0.6882, 0.2925, 0.6793, 0.2925, 0.6793, 0.2744, 0.6882, 0.2925, 0.6882, 0.3107, 0.6793, 0.3107, 0.6793, 0.2925, 0.6882, 0.3107, 0.6882, 0.3302, 0.6793, 0.3302, 0.6793, 0.3107, 0.6793, 0.2744, 0.6882, 0.2744, 0.6882, 0.2614, 0.6793, 0.2614, 0.5076, 0.1898, 0.5563, 0.1898, 0.5627, 0.2027, 0.5011, 0.2027, 0.5011, 0.2027, 0.5627, 0.2027, 0.5627, 0.2214, 0.5011, 0.2214, 0.5076, 0.1712, 0.5563, 0.1712, 0.5563, 0.1898, 0.5076, 0.1898, 0.5756, 0.2027, 0.5756, 0.2214, 0.5627, 0.2214, 0.5627, 0.2027, 0.4882, 0.2214, 0.4882, 0.2027, 0.5011, 0.2027, 0.5011, 0.2214, 0.5004, 0.02899, 0.562, 0.02899, 0.562, 0.1325, 0.5004, 0.1325, 0.5004, 0.1325, 0.562, 0.1325, 0.562, 0.1511, 0.5004, 0.1511, 0.5004, 0.01033, 0.562, 0.01033, 0.562, 0.02899, 0.5004, 0.02899, 0.562, 0.02899, 0.5807, 0.02899, 0.5807, 0.1325, 0.562, 0.1325, 0.4818, 0.02899, 0.5004, 0.02899, 0.5004, 0.1325, 0.4818, 0.1325, 0.4637, 0.6301, 0.2023, 0.6301, 0.2023, 0.5813, 0.4637, 0.5813, 0.2023, 0.5748, 0.2023, 0.526, 0.4637, 0.526, 0.4637, 0.5748, 0.4151, 0.6331, 0.4151, 0.6681, 0.464, 0.6395, 0.464, 0.6331, 0.252, 0.6688, 0.252, 0.6338, 0.2031, 0.6338, 0.2031, 0.6402, 0.4637, 0.5813, 0.2023, 0.5813, 0.2023, 0.5748, 0.4637, 0.5748, 0.562, 0.02899, 0.562, 0.1325, 0.5004, 0.1325, 0.5004, 0.02899, 0.562, 0.1325, 0.562, 0.1511, 0.5004, 0.1511, 0.5004, 0.1325, 0.562, 0.01033, 0.562, 0.02899, 0.5004, 0.02899, 0.5004, 0.01033, 0.5004, 0.02899, 0.5004, 0.1325, 0.4818, 0.1325, 0.4818, 0.02899, 0.5807, 0.02899, 0.5807, 0.1325, 0.562, 0.1325, 0.562, 0.02899, 0.5563, 0.1898, 0.5627, 0.2027, 0.5011, 0.2027, 0.5076, 0.1898, 0.5627, 0.2027, 0.5627, 0.2214, 0.5011, 0.2214, 0.5011, 0.2027, 0.5563, 0.1712, 0.5563, 0.1898, 0.5076, 0.1898, 0.5076, 0.1712, 0.4882, 0.2027, 0.5011, 0.2027, 0.5011, 0.2214, 0.4882, 0.2214, 0.5756, 0.2214, 0.5627, 0.2214, 0.5627, 0.2027, 0.5756, 0.2027, 0.5818, 0.333, 0.5884, 0.333, 0.5884, 0.3078, 0.5818, 0.3078, 0.5818, 0.333, 0.5818, 0.3078, 0.5884, 0.3078, 0.5884, 0.333, 0.5818, 0.3078, 0.5549, 0.3347, 0.5502, 0.33, 0.5818, 0.2984, 0.5709, 0.2716, 0.5775, 0.2716, 0.5775, 0.2985, 0.5709, 0.2985, 0.5818, 0.3078, 0.5818, 0.2984, 0.5502, 0.33, 0.5549, 0.3347, 0.5775, 0.2682, 0.5709, 0.2682, 0.5709, 0.2366, 0.5775, 0.2366, 0.5502, 0.33, 0.5818, 0.2984, 0.5818, 0.3078, 0.5549, 0.3347, 0.5775, 0.2716, 0.5709, 0.2716, 0.5709, 0.2985, 0.5775, 0.2985, 0.5818, 0.3078, 0.5818, 0.2984, 0.5502, 0.33, 0.5549, 0.3347, 0.5775, 0.2366, 0.5709, 0.2366, 0.5709, 0.2682, 0.5775, 0.2682, 0.5818, 0.3078, 0.5818, 0.333, 0.5884, 0.333, 0.5818, 0.2984, 0.5818, 0.2984, 0.5884, 0.333, 0.5818, 0.333, 0.5818, 0.3078, 0.5884, 0.2984, 0.5884, 0.2366, 0.5818, 0.2366, 0.5818, 0.2984, 0.5884, 0.2366, 0.5884, 0.2984, 0.5818, 0.2984, 0.5818, 0.2366, 0.5884, 0.333, 0.5818, 0.2984, 0.5818, 0.2366, 0.5884, 0.2366, 0.5818, 0.2984, 0.5884, 0.333, 0.5884, 0.2366, 0.5818, 0.2366, 0.5115, 0.3057, 0.5115, 0.2963, 0.5431, 0.3279, 0.5385, 0.3326, 0.5049, 0.3057, 0.478, 0.3326, 0.4733, 0.3279, 0.5049, 0.2963, 0.4993, 0.2696, 0.4993, 0.2965, 0.4926, 0.2965, 0.4926, 0.2696, 0.5115, 0.3057, 0.5115, 0.2963, 0.5431, 0.3279, 0.5385, 0.3326, 0.4993, 0.2345, 0.4993, 0.2661, 0.4926, 0.2661, 0.4926, 0.2345, 0.5115, 0.3057, 0.5115, 0.3309, 0.5049, 0.3309, 0.5049, 0.3057, 0.5049, 0.3057, 0.478, 0.3326, 0.4733, 0.3279, 0.5049, 0.2963, 0.4926, 0.2965, 0.4993, 0.2965, 0.4993, 0.2696, 0.4926, 0.2696, 0.4926, 0.2661, 0.4993, 0.2661, 0.4993, 0.2345, 0.4926, 0.2345, 0.5115, 0.2963, 0.5049, 0.2963, 0.5049, 0.2345, 0.5115, 0.2345, 0.5115, 0.2345, 0.5115, 0.2963, 0.5049, 0.2963, 0.5049, 0.2345, 0.5115, 0.2345, 0.5049, 0.2345, 0.5049, 0.2963, 0.5115, 0.2963, 0.5115, 0.3057, 0.5115, 0.3309, 0.5049, 0.3309, 0.5049, 0.3057, 0.5049, 0.3309, 0.5115, 0.3309, 0.5115, 0.3057, 0.5049, 0.3057, 0.5049, 0.3057, 0.5049, 0.2963, 0.5115, 0.2963, 0.5115, 0.3057, 0.5049, 0.3309, 0.5049, 0.3057, 0.5115, 0.3057, 0.5115, 0.3309, 0.5115, 0.2963, 0.5115, 0.3057, 0.5049, 0.3057, 0.5049, 0.2963, 0.5115, 0.2963, 0.5049, 0.2963, 0.5049, 0.2345, 0.5115, 0.2345, 0.5115, 0.3057, 0.5115, 0.2963, 0.5431, 0.3279, 0.5385, 0.3326, 0.5049, 0.3057, 0.478, 0.3326, 0.4733, 0.3279, 0.5049, 0.2963, 0.4993, 0.2696, 0.4993, 0.2965, 0.4926, 0.2965, 0.4926, 0.2696, 0.5115, 0.3057, 0.5115, 0.2963, 0.5431, 0.3279, 0.5385, 0.3326, 0.4926, 0.2345, 0.4926, 0.2661, 0.4993, 0.2661, 0.4993, 0.2345, 0.5115, 0.3057, 0.5115, 0.3309, 0.5049, 0.3309, 0.5049, 0.3057, 0.5049, 0.3057, 0.478, 0.3326, 0.4733, 0.3279, 0.5049, 0.2963, 0.4926, 0.2965, 0.4993, 0.2965, 0.4993, 0.2696, 0.4926, 0.2696, 0.4993, 0.2661, 0.4926, 0.2661, 0.4926, 0.2345, 0.4993, 0.2345, 0.5115, 0.2963, 0.5049, 0.2963, 0.5049, 0.2345, 0.5115, 0.2345, 0.5115, 0.2345, 0.5115, 0.2963, 0.5049, 0.2963, 0.5049, 0.2345, 0.5115, 0.2345, 0.5049, 0.2345, 0.5049, 0.2963, 0.5115, 0.2963, 0.5115, 0.3057, 0.5115, 0.3309, 0.5049, 0.3309, 0.5049, 0.3057, 0.5049, 0.3309, 0.5115, 0.3309, 0.5115, 0.3057, 0.5049, 0.3057, 0.5049, 0.3057, 0.5049, 0.2963, 0.5115, 0.2963, 0.5115, 0.3057, 0.5049, 0.3309, 0.5049, 0.3057, 0.5115, 0.3057, 0.5115, 0.3309, 0.5115, 0.2963, 0.5115, 0.3057, 0.5049, 0.3057, 0.5049, 0.2963, 0.5115, 0.2963, 0.5049, 0.2963, 0.5049, 0.2345, 0.5115, 0.2345, 0.5818, 0.3078, 0.5818, 0.333, 0.5884, 0.333, 0.5884, 0.3078, 0.5818, 0.3078, 0.5884, 0.3078, 0.5884, 0.333, 0.5818, 0.333, 0.5818, 0.3078, 0.5818, 0.2984, 0.5502, 0.33, 0.5549, 0.3347, 0.5709, 0.2985, 0.5709, 0.2716, 0.5775, 0.2716, 0.5775, 0.2985, 0.5818, 0.3078, 0.5549, 0.3347, 0.5502, 0.33, 0.5818, 0.2984, 0.5775, 0.2366, 0.5775, 0.2682, 0.5709, 0.2682, 0.5709, 0.2366, 0.5818, 0.3078, 0.5818, 0.2984, 0.5502, 0.33, 0.5549, 0.3347, 0.5775, 0.2985, 0.5775, 0.2716, 0.5709, 0.2716, 0.5709, 0.2985, 0.5502, 0.33, 0.5818, 0.2984, 0.5818, 0.3078, 0.5549, 0.3347, 0.5709, 0.2366, 0.5709, 0.2682, 0.5775, 0.2682, 0.5775, 0.2366, 0.5818, 0.2984, 0.5884, 0.333, 0.5818, 0.333, 0.5818, 0.3078, 0.5818, 0.3078, 0.5818, 0.333, 0.5884, 0.333, 0.5818, 0.2984, 0.5818, 0.2366, 0.5884, 0.2366, 0.5884, 0.2984, 0.5818, 0.2984, 0.5884, 0.2984, 0.5818, 0.2984, 0.5818, 0.2366, 0.5884, 0.2366, 0.5884, 0.333, 0.5818, 0.2984, 0.5818, 0.2366, 0.5884, 0.2366, 0.5818, 0.2984, 0.5884, 0.333, 0.5884, 0.2366, 0.5818, 0.2366, 0.1946, 0.7121, 0.1946, 0.7062, 0.4716, 0.7062, 0.4716, 0.7121, 0.1946, 0.7121, 0.4716, 0.7121, 0.4834, 0.7236, 0.1828, 0.7236, 0.4834, 0.5001, 0.4834, 0.7236, 0.4716, 0.7121, 0.4716, 0.5001, 0.1946, 0.7121, 0.1828, 0.7236, 0.1828, 0.5001, 0.1946, 0.5001, 0.1829, 0.9746, 0.4834, 0.9746, 0.4834, 0.9904, 0.1829, 0.9904, 0.4834, 0.49, 0.4991, 0.4709, 0.4991, 0.7134, 0.4834, 0.7134, 0.1828, 0.49, 0.1671, 0.4709, 0.2323, 0.4709, 0.2323, 0.49, 0.1828, 0.49, 0.1828, 0.7134, 0.1671, 0.7134, 0.1671, 0.4709, 0.8346, 0.4954, 0.8576, 0.3874, 0.5102, 0.3874, 0.7035, 0.4954, 0.05087, 0.8068, 0.1146, 0.8068, 0.1146, 0.8016, 0.05087, 0.8016, 0.04593, 0.8105, 0.04593, 0.7236, 0.04071, 0.7236, 0.04071, 0.8105, 0.1973, 0.9503, 0.1829, 0.7321, 0.2025, 0.7321, 0.2025, 0.9503, 0.689, 0.5107, 0.5102, 0.3874, 0.5102, 0.6122, 0.6485, 0.6122, 0.5102, 0.3874, 0.689, 0.5107, 0.7035, 0.4954, 0.1829, 0.9746, 0.1829, 0.7321, 0.1973, 0.9503, 0.1973, 0.9653, 0.2134, 0.9653, 0.1829, 0.9746, 0.1973, 0.9653, 0.121, 0.8328, 0.1262, 0.8328, 0.1262, 0.9152, 0.121, 0.9152, 0.1146, 0.8016, 0.1146, 0.8068, 0.1243, 0.8068, 0.1243, 0.8016, 0.1102, 0.928, 0.178, 0.928, 0.178, 0.9228, 0.1102, 0.9228, 0.9884, 0.2856, 0.9884, 0.3677, 0.6976, 0.3677, 0.6976, 0.2856, 0.1092, 0.9354, 0.1103, 0.9312, 0.1781, 0.9456, 0.1782, 0.9515, 0.09731, 0.9428, 0.08313, 0.953, 0.1651, 0.9722, 0.1651, 0.9572, 0.2087, 0.8786, 0.2087, 0.9541, 0.2235, 0.9421, 0.2235, 0.8786, 0.2134, 0.9653, 0.4534, 0.9653, 0.4834, 0.9746, 0.1829, 0.9746, 0.4534, 0.9653, 0.2134, 0.9653, 0.2134, 0.9594, 0.4534, 0.9594, 0.224, 0.9371, 0.224, 0.9409, 0.4443, 0.9409, 0.4443, 0.9371, 0.1781, 0.9456, 0.1103, 0.9312, 0.1092, 0.9354, 0.1782, 0.9515, 0.7035, 0.4954, 0.5102, 0.3874, 0.8576, 0.3874, 0.8346, 0.4954, 0.5102, 0.6122, 0.5102, 0.3874, 0.689, 0.5107, 0.6485, 0.6122, 0.689, 0.5107, 0.5102, 0.3874, 0.7035, 0.4954, 0.4443, 0.9357, 0.4443, 0.9316, 0.224, 0.9316, 0.224, 0.9357, 0.9884, 0.1114, 0.6976, 0.1114, 0.6976, 0.01146, 0.9884, 0.01146, 0.224, 0.9257, 0.224, 0.9299, 0.4443, 0.9299, 0.4443, 0.9257, 0.03082, 0.8105, 0.03537, 0.8105, 0.03537, 0.728, 0.03082, 0.728, 0.03537, 0.728, 0.03082, 0.728, 0.03082, 0.8105, 0.03537, 0.8105, 0.6976, 0.1114, 0.9884, 0.1114, 0.9884, 0.1887, 0.6976, 0.1887, 0.9884, 0.1887, 0.9884, 0.2856, 0.6976, 0.2856, 0.6976, 0.1887, 0.224, 0.9209, 0.224, 0.924, 0.4443, 0.924, 0.4443, 0.9209, 0.1101, 0.8381, 0.1146, 0.8352, 0.05087, 0.8098, 0.04893, 0.8131, 0.02389, 0.8258, 0.02389, 0.7389, 0.01004, 0.7389, 0.01004, 0.8335, 0.08767, 0.8512, 0.08313, 0.8633, 0.09731, 0.8604, 0.02389, 0.8258, 0.01004, 0.8335, 0.08313, 0.8633, 0.08767, 0.8512, 0.05087, 0.8016, 0.05087, 0.8068, 0.1146, 0.8068, 0.1146, 0.8016, 0.04071, 0.8105, 0.04593, 0.8105, 0.04593, 0.7236, 0.04071, 0.7236, 0.4446, 0.9421, 0.4446, 0.8661, 0.459, 0.8661, 0.459, 0.9532, 0.05087, 0.8098, 0.1146, 0.8352, 0.1101, 0.8381, 0.04893, 0.8131, 0.08313, 0.8633, 0.08313, 0.953, 0.09731, 0.9428, 0.09731, 0.8604, 0.2235, 0.9421, 0.2235, 0.8858, 0.2087, 0.8858, 0.2087, 0.9531, 0.1146, 0.9152, 0.1146, 0.8352, 0.1101, 0.8381, 0.1101, 0.9152, 0.1101, 0.8381, 0.1146, 0.8352, 0.1146, 0.9152, 0.1101, 0.9152, 0.2235, 0.9421, 0.2087, 0.9538, 0.2087, 0.8711, 0.2235, 0.8711, 0.02389, 0.8258, 0.01004, 0.8335, 0.01004, 0.7389, 0.02389, 0.7389, 0.4446, 0.9421, 0.459, 0.9532, 0.2087, 0.9532, 0.2235, 0.9421, 0.2235, 0.9421, 0.2087, 0.9532, 0.2087, 0.8661, 0.2235, 0.8661, 0.2235, 0.9421, 0.2087, 0.9531, 0.459, 0.9531, 0.4446, 0.9421, 0.1262, 0.8328, 0.121, 0.8328, 0.121, 0.9152, 0.1262, 0.9152, 0.1102, 0.9228, 0.1102, 0.928, 0.178, 0.928, 0.178, 0.9228, 0.4691, 0.9503, 0.4638, 0.9503, 0.4638, 0.7321, 0.4834, 0.7321, 0.4691, 0.9653, 0.4834, 0.9746, 0.4534, 0.9653, 0.4691, 0.9503, 0.4834, 0.7321, 0.4834, 0.9746, 0.4691, 0.9653, 0.459, 0.9538, 0.2087, 0.9538, 0.2235, 0.9421, 0.4446, 0.9421, 0.2235, 0.9421, 0.2087, 0.9541, 0.459, 0.9541, 0.4446, 0.9421, 0.0973, 0.8604, 0.0973, 0.9428, 0.08313, 0.953, 0.08313, 0.8633, 0.4446, 0.9421, 0.459, 0.9541, 0.459, 0.8786, 0.4446, 0.8786, 0.1243, 0.8016, 0.1146, 0.8016, 0.1146, 0.8068, 0.1243, 0.8068, 0.459, 0.8711, 0.459, 0.9538, 0.4446, 0.9421, 0.4446, 0.8711, 0.08313, 0.8633, 0.08767, 0.8512, 0.0973, 0.8604, 0.02389, 0.8258, 0.08767, 0.8512, 0.08313, 0.8633, 0.01004, 0.8335, 0.4446, 0.9421, 0.459, 0.9531, 0.459, 0.8858, 0.4446, 0.8858, 0.1651, 0.9722, 0.08313, 0.953, 0.0973, 0.9428, 0.1651, 0.9572, 0.4854, 0.3836, 0.4854, 0.433, 0.4736, 0.433, 0.3787, 0.3836, 0.4834, 0.49, 0.4339, 0.49, 0.4339, 0.4709, 0.4991, 0.4709, 0.1966, 0.433, 0.1848, 0.433, 0.1848, 0.3836, 0.2915, 0.3836, 0.1135, 0.6157, 0.1135, 0.368, 0.1271, 0.368, 0.1271, 0.6157, 0.04756, 0.6157, 0.04756, 0.368, 0.06115, 0.368, 0.06115, 0.6157, 0.08053, 0.6157, 0.08053, 0.368, 0.09412, 0.368, 0.09412, 0.6157, 0.02818, 0.368, 0.02818, 0.6157, 0.01459, 0.6157, 0.01459, 0.368, 0.1135, 0.368, 0.1135, 0.6157, 0.09412, 0.6157, 0.09412, 0.368, 0.08053, 0.368, 0.08053, 0.6157, 0.06115, 0.6157, 0.06115, 0.368, 0.02818, 0.368, 0.04756, 0.368, 0.04756, 0.6157, 0.02818, 0.6157, 0.09039, 0.6683, 0.09039, 0.6911, 0.01363, 0.6911, 0.01363, 0.6683, 0.07836, 0.6257, 0.01363, 0.6257, 0.01363, 0.6683, 0.01363, 0.6257, 0.07836, 0.6257, 0.01363, 0.6683, 0.09039, 0.6683, 0.09039, 0.6911, 0.01363, 0.6911, 0.01363, 0.6683, 0.07836, 0.6257, 0.01363, 0.6257, 0.01363, 0.6683, 0.01363, 0.6257, 0.07836, 0.6257, 0.01363, 0.6683, 0.4687, 0.3574, 0.01298, 0.3574, 0.1858, 0.1239, 0.2958, 0.1239, 0.2016, 0.02173, 0.2808, 0.02173, 0.2808, 0.1049, 0.2016, 0.1049, 0.2005, 0.7062, 0.1946, 0.7062, 0.1946, 0.4942, 0.2005, 0.4942, 0.4657, 0.4942, 0.4716, 0.4942, 0.4716, 0.7062, 0.4657, 0.7062, 0.1966, 0.433, 0.2915, 0.3836, 0.1966, 0.4389, 0.4736, 0.4389, 0.3787, 0.3836, 0.4736, 0.433, 0.4687, 0.008626, 0.4687, 0.3574, 0.2958, 0.1239, 0.2958, 0.008622, 0.1858, 0.1239, 0.01298, 0.3574, 0.01298, 0.008626, 0.1858, 0.008621, 0.2016, 0.01119, 0.2808, 0.01119, 0.2808, 0.02173, 0.2016, 0.02173, 0.2914, 0.02173, 0.2914, 0.1049, 0.2808, 0.1049, 0.2808, 0.02173, 0.2808, 0.1154, 0.2016, 0.1154, 0.2016, 0.1049, 0.2808, 0.1049, 0.191, 0.1049, 0.191, 0.02173, 0.2016, 0.02173, 0.2016, 0.1049, 0.3602, 0.8827, 0.3602, 0.8182, 0.2362, 0.8182, 0.2362, 0.8827, 0.2362, 0.8827, 0.2362, 0.8182, 0.3602, 0.8182, 0.3602, 0.8827, 0.3602, 0.8921, 0.3602, 0.8827, 0.2362, 0.8827, 0.2306, 0.8921, 0.3602, 0.8827, 0.3602, 0.8921, 0.2306, 0.8921, 0.2362, 0.8827, 0.3602, 0.8827, 0.2306, 0.8827, 0.2306, 0.8332, 0.3602, 0.8332, 0.2306, 0.8827, 0.3602, 0.8827, 0.3602, 0.8332, 0.2306, 0.8332, 0.3807, 0.8328, 0.3807, 0.7852, 0.4415, 0.7852, 0.4415, 0.8328, 0.4415, 0.7852, 0.3807, 0.7852, 0.3807, 0.7376, 0.4415, 0.7376, 0.4415, 0.8328, 0.3807, 0.8328, 0.3807, 0.8297, 0.4415, 0.8297, 0.4415, 0.7407, 0.3807, 0.7407, 0.3807, 0.7376, 0.4415, 0.7376, 0.4415, 0.8297, 0.3807, 0.8297, 0.3807, 0.7852, 0.4415, 0.7852, 0.3807, 0.7407, 0.4415, 0.7407, 0.4415, 0.7852, 0.3807, 0.7852, 0.4854, 0.4462, 0.4854, 0.4654, 0.3787, 0.4654, 0.3788, 0.4606, 0.3789, 0.4558, 0.379, 0.451, 0.3792, 0.4462, 0.6415, 0.2868, 0.6234, 0.295, 0.6039, 0.2988, 0.5928, 0.2988, 0.5928, 0.1511, 0.6793, 0.1511, 0.6793, 0.2473, 0.6726, 0.2614, 0.6597, 0.2744, 0.6793, 0.1511, 0.6793, 0.2473, 0.6726, 0.2614, 0.6597, 0.2744, 0.6415, 0.2868, 0.6234, 0.295, 0.6039, 0.2988, 0.5928, 0.2988, 0.5928, 0.1511, 0.7847, 0.7933, 0.7674, 0.7933, 0.7405, 0.7896, 0.7163, 0.7788, 0.6971, 0.762, 0.6847, 0.7408, 0.6805, 0.7172, 0.6847, 0.6937, 0.6971, 0.6725, 0.7163, 0.6557, 0.7405, 0.6448, 0.7674, 0.6411, 0.7847, 0.6411, 0.5078, 0.6786, 0.6611, 0.6786, 0.6611, 0.7793, 0.6611, 0.8939, 0.6611, 0.9946, 0.5078, 0.9946, 0.4613, 0.8446, 0.4137, 0.8762, 0.366, 0.8446, 0.3692, 0.8415, 0.4137, 0.8699, 0.4581, 0.8415, 0.3825, 0.4389, 0.2889, 0.4389, 0.1966, 0.4389, 0.2915, 0.3836, 0.3787, 0.3836, 0.4736, 0.4389, 0.2915, 0.4462, 0.2915, 0.451, 0.2915, 0.4558, 0.2915, 0.4606, 0.2915, 0.4654, 0.1848, 0.4654, 0.1848, 0.4462, 0.6234, 0.295, 0.6415, 0.2868, 0.6597, 0.2744, 0.6726, 0.2614, 0.6793, 0.2473, 0.6793, 0.1511, 0.5928, 0.1511, 0.5928, 0.2988, 0.6039, 0.2988, 0.7847, 0.7933, 0.7847, 0.6411, 0.7847, 0.5075, 0.9883, 0.5075, 0.9883, 0.927, 0.7847, 0.927, 0.7364, 0.8543, 0.7271, 0.8703, 0.7126, 0.8829, 0.6943, 0.8911, 0.6741, 0.8939, 0.6611, 0.8939, 0.6611, 0.7793, 0.6741, 0.7793, 0.6943, 0.7821, 0.7126, 0.7902, 0.7271, 0.8029, 0.7364, 0.8189, 0.7396, 0.8366, 0.4137, 0.8699, 0.4581, 0.8415, 0.4613, 0.8446, 0.4137, 0.8762, 0.366, 0.8446, 0.3692, 0.8415, 0.6415, 0.2868, 0.6597, 0.2744, 0.6726, 0.2614, 0.6793, 0.2473, 0.6793, 0.1511, 0.5928, 0.1511, 0.5928, 0.2988, 0.6039, 0.2988, 0.6234, 0.295])
me_house_15_pfudor_001.materials.append(mat_material)
me_house_15_pfudor_001.use_remesh_preserve_volume = False
me_house_15_pfudor_001.use_remesh_preserve_attributes = False
me_house_15_pfudor_001.use_mirror_vertex_groups = False
me_house_15_pfudor_001.update()

# ---- objects
ob_15_geo = bpy.data.objects.new('15_geo', me_x)
ob_house_15_pfudor_001 = bpy.data.objects.new('house_15_pfudor.001', me_house_15_pfudor_001)
ob_lamp = bpy.data.objects.new('Lamp', light_lamp)
ob_camera = bpy.data.objects.new('Camera', cam_camera)

# ---- transforms, parenting, visibility, modifiers, constraints
ob_15_geo.location = (0.0, 0.0, 0.0)
ob_15_geo.hide_render = True
ob_15_geo.lineart.crease_threshold = 0.0
ob_house_15_pfudor_001.location = (0.0, 0.0, 0.0)
ob_house_15_pfudor_001.rotation_euler = (3.142, -0.0, 0.0)
ob_house_15_pfudor_001.lineart.crease_threshold = 0.0
ob_lamp.location = (4.076, 1.005, 5.904)
ob_lamp.rotation_euler = (0.6503, 0.05522, 1.866)
ob_lamp.lock_rotations_4d = False
ob_lamp.empty_display_type = 'ARROWS'
ob_lamp.color = (0.0, 0.0, 0.0, 0.0)
ob_lamp.lineart.crease_threshold = 0.0
ob_camera.location = (7.481, -6.508, 5.344)
ob_camera.rotation_euler = (1.109, 0.01082, 0.8149)
ob_camera.lock_rotations_4d = False
ob_camera.empty_display_type = 'ARROWS'
ob_camera.color = (0.0, 0.0, 0.0, 0.0)
ob_camera.display_type = 'WIRE'
ob_camera.lineart.crease_threshold = 0.0

# ---- collection membership
col_collection_1.objects.link(ob_15_geo)
col_collection_1.objects.link(ob_house_15_pfudor_001)
col_collection_1.objects.link(ob_lamp)
col_collection_1.objects.link(ob_camera)

# ---- scene / render settings (as saved in the file)
scene.camera = ob_camera
scene.frame_start = 1; scene.frame_end = 250; scene.frame_set(0)
scene.render.engine = 'BLENDER_EEVEE_NEXT'
scene.render.resolution_percentage = 50
scene.render.dither_intensity = 0.0
scene.cycles.use_denoising = False
scene.cycles.samples = 10
scene.cycles.sampling_pattern = 'TABULATED_SOBOL'
scene.cycles.light_sampling_threshold = 0.0
scene.cycles.use_adaptive_sampling = False
scene.cycles.use_light_tree = False
scene.cycles.blur_glossy = 0.0
scene.cycles.pixel_filter_type = 'GAUSSIAN'
scene.cycles.sample_clamp_indirect = 0.0
scene.view_settings.view_transform = 'Standard'
bpy.context.view_layer.update()
